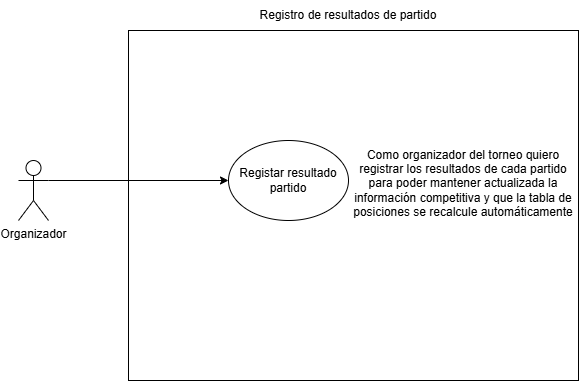

The diagram above was exported from draw.io. Its source (the exported page's mxGraphModel, read from the mxfile embedded in the PNG):
<mxGraphModel dx="1418" dy="780" grid="1" gridSize="10" guides="1" tooltips="1" connect="1" arrows="1" fold="1" page="1" pageScale="1" pageWidth="827" pageHeight="1169" math="0" shadow="0">
  <root>
    <mxCell id="0" />
    <mxCell id="1" parent="0" />
    <mxCell id="zz9Jfpl11RrNkMcej26B-1" parent="1" style="shape=umlActor;verticalLabelPosition=bottom;verticalAlign=top;html=1;outlineConnect=0;" value="Organizador" vertex="1">
      <mxGeometry height="60" width="30" x="70" y="410" as="geometry" />
    </mxCell>
    <mxCell id="zz9Jfpl11RrNkMcej26B-2" parent="1" style="rounded=0;whiteSpace=wrap;html=1;" value="" vertex="1">
      <mxGeometry height="350" width="450" x="180" y="280" as="geometry" />
    </mxCell>
    <mxCell id="zz9Jfpl11RrNkMcej26B-3" parent="1" style="ellipse;whiteSpace=wrap;html=1;" value="Registar resultado partido" vertex="1">
      <mxGeometry height="80" width="120" x="280" y="390" as="geometry" />
    </mxCell>
    <mxCell id="zz9Jfpl11RrNkMcej26B-4" edge="1" parent="1" source="zz9Jfpl11RrNkMcej26B-1" style="endArrow=classic;html=1;rounded=0;exitX=1;exitY=0.3333333333333333;exitDx=0;exitDy=0;exitPerimeter=0;entryX=0;entryY=0.5;entryDx=0;entryDy=0;" target="zz9Jfpl11RrNkMcej26B-3" value="">
      <mxGeometry height="50" relative="1" width="50" as="geometry">
        <mxPoint x="230" y="420" as="sourcePoint" />
        <mxPoint x="280" y="370" as="targetPoint" />
      </mxGeometry>
    </mxCell>
    <mxCell id="zz9Jfpl11RrNkMcej26B-7" parent="1" style="text;html=1;whiteSpace=wrap;strokeColor=none;fillColor=none;align=center;verticalAlign=middle;rounded=0;" value="Como organizador del torneo quiero registrar los resultados de cada partido para poder mantener actualizada la información competitiva y que la tabla de posiciones se recalcule automáticamente" vertex="1">
      <mxGeometry height="75" width="230" x="400" y="395" as="geometry" />
    </mxCell>
    <mxCell id="zz9Jfpl11RrNkMcej26B-8" parent="1" style="text;html=1;whiteSpace=wrap;strokeColor=none;fillColor=none;align=center;verticalAlign=middle;rounded=0;" value="Registro de resultados de partido" vertex="1">
      <mxGeometry height="30" width="220" x="290" y="250" as="geometry" />
    </mxCell>
  </root>
</mxGraphModel>